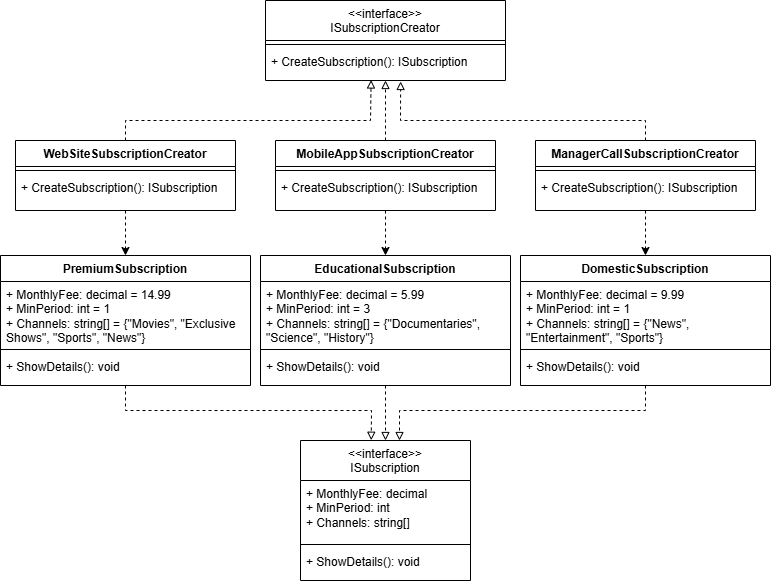

The diagram above was exported from draw.io. Its source (the exported page's mxGraphModel, read from the mxfile embedded in the PNG):
<mxGraphModel dx="1161" dy="597" grid="1" gridSize="10" guides="1" tooltips="1" connect="1" arrows="1" fold="1" page="1" pageScale="1" pageWidth="827" pageHeight="1169" math="0" shadow="0">
  <root>
    <mxCell id="0" />
    <mxCell id="1" parent="0" />
    <mxCell id="GVHLWr2VZkAXUU0sbTzE-1" value="PremiumSubscription" style="swimlane;fontStyle=1;align=center;verticalAlign=top;childLayout=stackLayout;horizontal=1;startSize=26;horizontalStack=0;resizeParent=1;resizeParentMax=0;resizeLast=0;collapsible=1;marginBottom=0;whiteSpace=wrap;html=1;" parent="1" vertex="1">
      <mxGeometry x="15" y="775" width="250" height="130" as="geometry">
        <mxRectangle x="350" y="260" width="80" height="30" as="alternateBounds" />
      </mxGeometry>
    </mxCell>
    <mxCell id="GVHLWr2VZkAXUU0sbTzE-2" value="&lt;div&gt;+ MonthlyFee: decimal&amp;nbsp;= 14.99&lt;/div&gt;&lt;div&gt;+ MinPeriod: int&amp;nbsp;= 1&lt;/div&gt;&lt;div&gt;+ Channels: string[]&amp;nbsp;= {&quot;Movies&quot;, &quot;Exclusive Shows&quot;, &quot;Sports&quot;, &quot;News&quot;}&lt;/div&gt;" style="text;strokeColor=none;fillColor=none;align=left;verticalAlign=top;spacingLeft=4;spacingRight=4;overflow=hidden;rotatable=0;points=[[0,0.5],[1,0.5]];portConstraint=eastwest;whiteSpace=wrap;html=1;" parent="GVHLWr2VZkAXUU0sbTzE-1" vertex="1">
      <mxGeometry y="26" width="250" height="64" as="geometry" />
    </mxCell>
    <mxCell id="GVHLWr2VZkAXUU0sbTzE-3" value="" style="line;strokeWidth=1;fillColor=none;align=left;verticalAlign=middle;spacingTop=-1;spacingLeft=3;spacingRight=3;rotatable=0;labelPosition=right;points=[];portConstraint=eastwest;strokeColor=inherit;" parent="GVHLWr2VZkAXUU0sbTzE-1" vertex="1">
      <mxGeometry y="90" width="250" height="8" as="geometry" />
    </mxCell>
    <mxCell id="GVHLWr2VZkAXUU0sbTzE-4" value="+ ShowDetails(): void" style="text;strokeColor=none;fillColor=none;align=left;verticalAlign=top;spacingLeft=4;spacingRight=4;overflow=hidden;rotatable=0;points=[[0,0.5],[1,0.5]];portConstraint=eastwest;whiteSpace=wrap;html=1;" parent="GVHLWr2VZkAXUU0sbTzE-1" vertex="1">
      <mxGeometry y="98" width="250" height="32" as="geometry" />
    </mxCell>
    <mxCell id="GVHLWr2VZkAXUU0sbTzE-24" value="WebSiteSubscriptionCreator" style="swimlane;fontStyle=1;align=center;verticalAlign=top;childLayout=stackLayout;horizontal=1;startSize=26;horizontalStack=0;resizeParent=1;resizeParentMax=0;resizeLast=0;collapsible=1;marginBottom=0;whiteSpace=wrap;html=1;" parent="1" vertex="1">
      <mxGeometry x="30" y="660" width="220" height="70" as="geometry" />
    </mxCell>
    <mxCell id="GVHLWr2VZkAXUU0sbTzE-26" value="" style="line;strokeWidth=1;fillColor=none;align=left;verticalAlign=middle;spacingTop=-1;spacingLeft=3;spacingRight=3;rotatable=0;labelPosition=right;points=[];portConstraint=eastwest;strokeColor=inherit;" parent="GVHLWr2VZkAXUU0sbTzE-24" vertex="1">
      <mxGeometry y="26" width="220" height="8" as="geometry" />
    </mxCell>
    <mxCell id="GVHLWr2VZkAXUU0sbTzE-27" value="&lt;div&gt;+&amp;nbsp;&lt;span style=&quot;background-color: transparent;&quot;&gt;CreateSubscription(): ISubscription&lt;/span&gt;&lt;/div&gt;" style="text;strokeColor=none;fillColor=none;align=left;verticalAlign=top;spacingLeft=4;spacingRight=4;overflow=hidden;rotatable=0;points=[[0,0.5],[1,0.5]];portConstraint=eastwest;whiteSpace=wrap;html=1;" parent="GVHLWr2VZkAXUU0sbTzE-24" vertex="1">
      <mxGeometry y="34" width="220" height="36" as="geometry" />
    </mxCell>
    <mxCell id="GVHLWr2VZkAXUU0sbTzE-28" value="MobileAppSubscriptionCreator" style="swimlane;fontStyle=1;align=center;verticalAlign=top;childLayout=stackLayout;horizontal=1;startSize=26;horizontalStack=0;resizeParent=1;resizeParentMax=0;resizeLast=0;collapsible=1;marginBottom=0;whiteSpace=wrap;html=1;" parent="1" vertex="1">
      <mxGeometry x="290" y="660" width="220" height="70" as="geometry" />
    </mxCell>
    <mxCell id="GVHLWr2VZkAXUU0sbTzE-30" value="" style="line;strokeWidth=1;fillColor=none;align=left;verticalAlign=middle;spacingTop=-1;spacingLeft=3;spacingRight=3;rotatable=0;labelPosition=right;points=[];portConstraint=eastwest;strokeColor=inherit;" parent="GVHLWr2VZkAXUU0sbTzE-28" vertex="1">
      <mxGeometry y="26" width="220" height="8" as="geometry" />
    </mxCell>
    <mxCell id="GVHLWr2VZkAXUU0sbTzE-31" value="&lt;div&gt;+&amp;nbsp;&lt;span style=&quot;background-color: transparent;&quot;&gt;CreateSubscription(): ISubscription&lt;/span&gt;&lt;/div&gt;" style="text;strokeColor=none;fillColor=none;align=left;verticalAlign=top;spacingLeft=4;spacingRight=4;overflow=hidden;rotatable=0;points=[[0,0.5],[1,0.5]];portConstraint=eastwest;whiteSpace=wrap;html=1;" parent="GVHLWr2VZkAXUU0sbTzE-28" vertex="1">
      <mxGeometry y="34" width="220" height="36" as="geometry" />
    </mxCell>
    <mxCell id="GVHLWr2VZkAXUU0sbTzE-32" value="ManagerCallSubscriptionCreator" style="swimlane;fontStyle=1;align=center;verticalAlign=top;childLayout=stackLayout;horizontal=1;startSize=26;horizontalStack=0;resizeParent=1;resizeParentMax=0;resizeLast=0;collapsible=1;marginBottom=0;whiteSpace=wrap;html=1;" parent="1" vertex="1">
      <mxGeometry x="550" y="660" width="220" height="70" as="geometry" />
    </mxCell>
    <mxCell id="GVHLWr2VZkAXUU0sbTzE-34" value="" style="line;strokeWidth=1;fillColor=none;align=left;verticalAlign=middle;spacingTop=-1;spacingLeft=3;spacingRight=3;rotatable=0;labelPosition=right;points=[];portConstraint=eastwest;strokeColor=inherit;" parent="GVHLWr2VZkAXUU0sbTzE-32" vertex="1">
      <mxGeometry y="26" width="220" height="8" as="geometry" />
    </mxCell>
    <mxCell id="GVHLWr2VZkAXUU0sbTzE-35" value="&lt;div&gt;+&amp;nbsp;&lt;span style=&quot;background-color: transparent;&quot;&gt;CreateSubscription(): ISubscription&lt;/span&gt;&lt;/div&gt;" style="text;strokeColor=none;fillColor=none;align=left;verticalAlign=top;spacingLeft=4;spacingRight=4;overflow=hidden;rotatable=0;points=[[0,0.5],[1,0.5]];portConstraint=eastwest;whiteSpace=wrap;html=1;" parent="GVHLWr2VZkAXUU0sbTzE-32" vertex="1">
      <mxGeometry y="34" width="220" height="36" as="geometry" />
    </mxCell>
    <mxCell id="GVHLWr2VZkAXUU0sbTzE-36" value="&lt;span style=&quot;font-weight: normal;&quot;&gt;&amp;lt;&amp;lt;interface&amp;gt;&amp;gt;&lt;br&gt;ISubscriptionCreator&lt;/span&gt;" style="swimlane;fontStyle=1;align=center;verticalAlign=top;childLayout=stackLayout;horizontal=1;startSize=40;horizontalStack=0;resizeParent=1;resizeParentMax=0;resizeLast=0;collapsible=1;marginBottom=0;whiteSpace=wrap;html=1;" parent="1" vertex="1">
      <mxGeometry x="280" y="520" width="240" height="80" as="geometry" />
    </mxCell>
    <mxCell id="GVHLWr2VZkAXUU0sbTzE-38" value="" style="line;strokeWidth=1;fillColor=none;align=left;verticalAlign=middle;spacingTop=-1;spacingLeft=3;spacingRight=3;rotatable=0;labelPosition=right;points=[];portConstraint=eastwest;strokeColor=inherit;" parent="GVHLWr2VZkAXUU0sbTzE-36" vertex="1">
      <mxGeometry y="40" width="240" height="8" as="geometry" />
    </mxCell>
    <mxCell id="GVHLWr2VZkAXUU0sbTzE-39" value="&lt;div&gt;+&amp;nbsp;&lt;span style=&quot;background-color: transparent;&quot;&gt;CreateSubscription(): ISubscription&lt;/span&gt;&lt;/div&gt;" style="text;strokeColor=none;fillColor=none;align=left;verticalAlign=top;spacingLeft=4;spacingRight=4;overflow=hidden;rotatable=0;points=[[0,0.5],[1,0.5]];portConstraint=eastwest;whiteSpace=wrap;html=1;" parent="GVHLWr2VZkAXUU0sbTzE-36" vertex="1">
      <mxGeometry y="48" width="240" height="32" as="geometry" />
    </mxCell>
    <mxCell id="f6Kzzole08LV9JZjhWGe-10" value="&lt;span style=&quot;font-weight: 400;&quot;&gt;&amp;lt;&amp;lt;interface&amp;gt;&amp;gt;&lt;/span&gt;&lt;br style=&quot;font-weight: 400;&quot;&gt;&lt;span style=&quot;font-weight: 400;&quot;&gt;ISubscription&lt;/span&gt;" style="swimlane;fontStyle=1;align=center;verticalAlign=top;childLayout=stackLayout;horizontal=1;startSize=40;horizontalStack=0;resizeParent=1;resizeParentMax=0;resizeLast=0;collapsible=1;marginBottom=0;whiteSpace=wrap;html=1;" vertex="1" parent="1">
      <mxGeometry x="315" y="960" width="170" height="140" as="geometry">
        <mxRectangle x="350" y="260" width="80" height="30" as="alternateBounds" />
      </mxGeometry>
    </mxCell>
    <mxCell id="f6Kzzole08LV9JZjhWGe-11" value="&lt;div&gt;+ MonthlyFee: decimal&lt;/div&gt;&lt;div&gt;+ MinPeriod: int&lt;/div&gt;&lt;div&gt;+ Channels: string[]&lt;/div&gt;" style="text;strokeColor=none;fillColor=none;align=left;verticalAlign=top;spacingLeft=4;spacingRight=4;overflow=hidden;rotatable=0;points=[[0,0.5],[1,0.5]];portConstraint=eastwest;whiteSpace=wrap;html=1;" vertex="1" parent="f6Kzzole08LV9JZjhWGe-10">
      <mxGeometry y="40" width="170" height="60" as="geometry" />
    </mxCell>
    <mxCell id="f6Kzzole08LV9JZjhWGe-12" value="" style="line;strokeWidth=1;fillColor=none;align=left;verticalAlign=middle;spacingTop=-1;spacingLeft=3;spacingRight=3;rotatable=0;labelPosition=right;points=[];portConstraint=eastwest;strokeColor=inherit;" vertex="1" parent="f6Kzzole08LV9JZjhWGe-10">
      <mxGeometry y="100" width="170" height="8" as="geometry" />
    </mxCell>
    <mxCell id="f6Kzzole08LV9JZjhWGe-13" value="+ ShowDetails(): void" style="text;strokeColor=none;fillColor=none;align=left;verticalAlign=top;spacingLeft=4;spacingRight=4;overflow=hidden;rotatable=0;points=[[0,0.5],[1,0.5]];portConstraint=eastwest;whiteSpace=wrap;html=1;" vertex="1" parent="f6Kzzole08LV9JZjhWGe-10">
      <mxGeometry y="108" width="170" height="32" as="geometry" />
    </mxCell>
    <mxCell id="f6Kzzole08LV9JZjhWGe-14" value="EducationalSubscription" style="swimlane;fontStyle=1;align=center;verticalAlign=top;childLayout=stackLayout;horizontal=1;startSize=26;horizontalStack=0;resizeParent=1;resizeParentMax=0;resizeLast=0;collapsible=1;marginBottom=0;whiteSpace=wrap;html=1;" vertex="1" parent="1">
      <mxGeometry x="275" y="775" width="250" height="130" as="geometry">
        <mxRectangle x="350" y="260" width="80" height="30" as="alternateBounds" />
      </mxGeometry>
    </mxCell>
    <mxCell id="f6Kzzole08LV9JZjhWGe-15" value="&lt;div&gt;+ MonthlyFee: decimal&amp;nbsp;= 5.99&lt;/div&gt;&lt;div&gt;+ MinPeriod: int&amp;nbsp;= 3&lt;/div&gt;&lt;div&gt;+ Channels: string[]&amp;nbsp;= {&quot;Documentaries&quot;, &quot;Science&quot;, &quot;History&quot;}&lt;/div&gt;" style="text;strokeColor=none;fillColor=none;align=left;verticalAlign=top;spacingLeft=4;spacingRight=4;overflow=hidden;rotatable=0;points=[[0,0.5],[1,0.5]];portConstraint=eastwest;whiteSpace=wrap;html=1;" vertex="1" parent="f6Kzzole08LV9JZjhWGe-14">
      <mxGeometry y="26" width="250" height="64" as="geometry" />
    </mxCell>
    <mxCell id="f6Kzzole08LV9JZjhWGe-16" value="" style="line;strokeWidth=1;fillColor=none;align=left;verticalAlign=middle;spacingTop=-1;spacingLeft=3;spacingRight=3;rotatable=0;labelPosition=right;points=[];portConstraint=eastwest;strokeColor=inherit;" vertex="1" parent="f6Kzzole08LV9JZjhWGe-14">
      <mxGeometry y="90" width="250" height="8" as="geometry" />
    </mxCell>
    <mxCell id="f6Kzzole08LV9JZjhWGe-17" value="+ ShowDetails(): void" style="text;strokeColor=none;fillColor=none;align=left;verticalAlign=top;spacingLeft=4;spacingRight=4;overflow=hidden;rotatable=0;points=[[0,0.5],[1,0.5]];portConstraint=eastwest;whiteSpace=wrap;html=1;" vertex="1" parent="f6Kzzole08LV9JZjhWGe-14">
      <mxGeometry y="98" width="250" height="32" as="geometry" />
    </mxCell>
    <mxCell id="f6Kzzole08LV9JZjhWGe-18" value="DomesticSubscription" style="swimlane;fontStyle=1;align=center;verticalAlign=top;childLayout=stackLayout;horizontal=1;startSize=26;horizontalStack=0;resizeParent=1;resizeParentMax=0;resizeLast=0;collapsible=1;marginBottom=0;whiteSpace=wrap;html=1;" vertex="1" parent="1">
      <mxGeometry x="535" y="775" width="250" height="130" as="geometry">
        <mxRectangle x="350" y="260" width="80" height="30" as="alternateBounds" />
      </mxGeometry>
    </mxCell>
    <mxCell id="f6Kzzole08LV9JZjhWGe-19" value="&lt;div&gt;+ MonthlyFee: decimal&amp;nbsp;=&amp;nbsp;9.99&lt;/div&gt;&lt;div&gt;+ MinPeriod: int&amp;nbsp;= 1&lt;/div&gt;&lt;div&gt;+ Channels: string[]&amp;nbsp;= {&quot;News&quot;, &quot;Entertainment&quot;, &quot;Sports&quot;}&lt;/div&gt;" style="text;strokeColor=none;fillColor=none;align=left;verticalAlign=top;spacingLeft=4;spacingRight=4;overflow=hidden;rotatable=0;points=[[0,0.5],[1,0.5]];portConstraint=eastwest;whiteSpace=wrap;html=1;" vertex="1" parent="f6Kzzole08LV9JZjhWGe-18">
      <mxGeometry y="26" width="250" height="64" as="geometry" />
    </mxCell>
    <mxCell id="f6Kzzole08LV9JZjhWGe-20" value="" style="line;strokeWidth=1;fillColor=none;align=left;verticalAlign=middle;spacingTop=-1;spacingLeft=3;spacingRight=3;rotatable=0;labelPosition=right;points=[];portConstraint=eastwest;strokeColor=inherit;" vertex="1" parent="f6Kzzole08LV9JZjhWGe-18">
      <mxGeometry y="90" width="250" height="8" as="geometry" />
    </mxCell>
    <mxCell id="f6Kzzole08LV9JZjhWGe-21" value="+ ShowDetails(): void" style="text;strokeColor=none;fillColor=none;align=left;verticalAlign=top;spacingLeft=4;spacingRight=4;overflow=hidden;rotatable=0;points=[[0,0.5],[1,0.5]];portConstraint=eastwest;whiteSpace=wrap;html=1;" vertex="1" parent="f6Kzzole08LV9JZjhWGe-18">
      <mxGeometry y="98" width="250" height="32" as="geometry" />
    </mxCell>
    <mxCell id="f6Kzzole08LV9JZjhWGe-22" value="" style="endArrow=block;html=1;rounded=0;endFill=0;dashed=1;entryX=0.44;entryY=0.984;entryDx=0;entryDy=0;entryPerimeter=0;" edge="1" parent="1" source="GVHLWr2VZkAXUU0sbTzE-24" target="GVHLWr2VZkAXUU0sbTzE-39">
      <mxGeometry width="50" height="50" relative="1" as="geometry">
        <mxPoint x="480" y="860" as="sourcePoint" />
        <mxPoint x="384" y="600" as="targetPoint" />
        <Array as="points">
          <mxPoint x="140" y="640" />
          <mxPoint x="385" y="640" />
        </Array>
      </mxGeometry>
    </mxCell>
    <mxCell id="f6Kzzole08LV9JZjhWGe-23" value="" style="endArrow=block;html=1;rounded=0;endFill=0;dashed=1;" edge="1" parent="1" source="GVHLWr2VZkAXUU0sbTzE-28" target="GVHLWr2VZkAXUU0sbTzE-36">
      <mxGeometry width="50" height="50" relative="1" as="geometry">
        <mxPoint x="150" y="670" as="sourcePoint" />
        <mxPoint x="410" y="610" as="targetPoint" />
        <Array as="points">
          <mxPoint x="400" y="640" />
        </Array>
      </mxGeometry>
    </mxCell>
    <mxCell id="f6Kzzole08LV9JZjhWGe-24" value="" style="endArrow=block;html=1;rounded=0;endFill=0;dashed=1;entryX=0.563;entryY=1.031;entryDx=0;entryDy=0;entryPerimeter=0;" edge="1" parent="1" source="GVHLWr2VZkAXUU0sbTzE-32" target="GVHLWr2VZkAXUU0sbTzE-39">
      <mxGeometry width="50" height="50" relative="1" as="geometry">
        <mxPoint x="410" y="670" as="sourcePoint" />
        <mxPoint x="410" y="610" as="targetPoint" />
        <Array as="points">
          <mxPoint x="660" y="640" />
          <mxPoint x="415" y="640" />
        </Array>
      </mxGeometry>
    </mxCell>
    <mxCell id="f6Kzzole08LV9JZjhWGe-25" value="" style="endArrow=block;html=1;rounded=0;endFill=0;dashed=1;" edge="1" parent="1" source="f6Kzzole08LV9JZjhWGe-18">
      <mxGeometry width="50" height="50" relative="1" as="geometry">
        <mxPoint x="670" y="670" as="sourcePoint" />
        <mxPoint x="414" y="960" as="targetPoint" />
        <Array as="points">
          <mxPoint x="660" y="930" />
          <mxPoint x="414" y="930" />
        </Array>
      </mxGeometry>
    </mxCell>
    <mxCell id="f6Kzzole08LV9JZjhWGe-26" value="" style="endArrow=block;html=1;rounded=0;endFill=0;dashed=1;" edge="1" parent="1" source="f6Kzzole08LV9JZjhWGe-14" target="f6Kzzole08LV9JZjhWGe-10">
      <mxGeometry width="50" height="50" relative="1" as="geometry">
        <mxPoint x="410" y="670" as="sourcePoint" />
        <mxPoint x="410" y="610" as="targetPoint" />
        <Array as="points" />
      </mxGeometry>
    </mxCell>
    <mxCell id="f6Kzzole08LV9JZjhWGe-27" value="" style="endArrow=block;html=1;rounded=0;endFill=0;dashed=1;entryX=0.416;entryY=-0.002;entryDx=0;entryDy=0;entryPerimeter=0;" edge="1" parent="1" source="GVHLWr2VZkAXUU0sbTzE-1" target="f6Kzzole08LV9JZjhWGe-10">
      <mxGeometry width="50" height="50" relative="1" as="geometry">
        <mxPoint x="290" y="960" as="sourcePoint" />
        <mxPoint x="380" y="950" as="targetPoint" />
        <Array as="points">
          <mxPoint x="140" y="930" />
          <mxPoint x="386" y="930" />
        </Array>
      </mxGeometry>
    </mxCell>
    <mxCell id="f6Kzzole08LV9JZjhWGe-28" value="" style="endArrow=classic;html=1;rounded=0;dashed=1;" edge="1" parent="1" source="GVHLWr2VZkAXUU0sbTzE-32" target="f6Kzzole08LV9JZjhWGe-18">
      <mxGeometry width="50" height="50" relative="1" as="geometry">
        <mxPoint x="480" y="840" as="sourcePoint" />
        <mxPoint x="530" y="790" as="targetPoint" />
      </mxGeometry>
    </mxCell>
    <mxCell id="f6Kzzole08LV9JZjhWGe-29" value="" style="endArrow=classic;html=1;rounded=0;dashed=1;" edge="1" parent="1" source="GVHLWr2VZkAXUU0sbTzE-28" target="f6Kzzole08LV9JZjhWGe-14">
      <mxGeometry width="50" height="50" relative="1" as="geometry">
        <mxPoint x="670" y="740" as="sourcePoint" />
        <mxPoint x="670" y="785" as="targetPoint" />
      </mxGeometry>
    </mxCell>
    <mxCell id="f6Kzzole08LV9JZjhWGe-30" value="" style="endArrow=classic;html=1;rounded=0;dashed=1;" edge="1" parent="1" source="GVHLWr2VZkAXUU0sbTzE-24" target="GVHLWr2VZkAXUU0sbTzE-1">
      <mxGeometry width="50" height="50" relative="1" as="geometry">
        <mxPoint x="200" y="670" as="sourcePoint" />
        <mxPoint x="680" y="795" as="targetPoint" />
      </mxGeometry>
    </mxCell>
  </root>
</mxGraphModel>